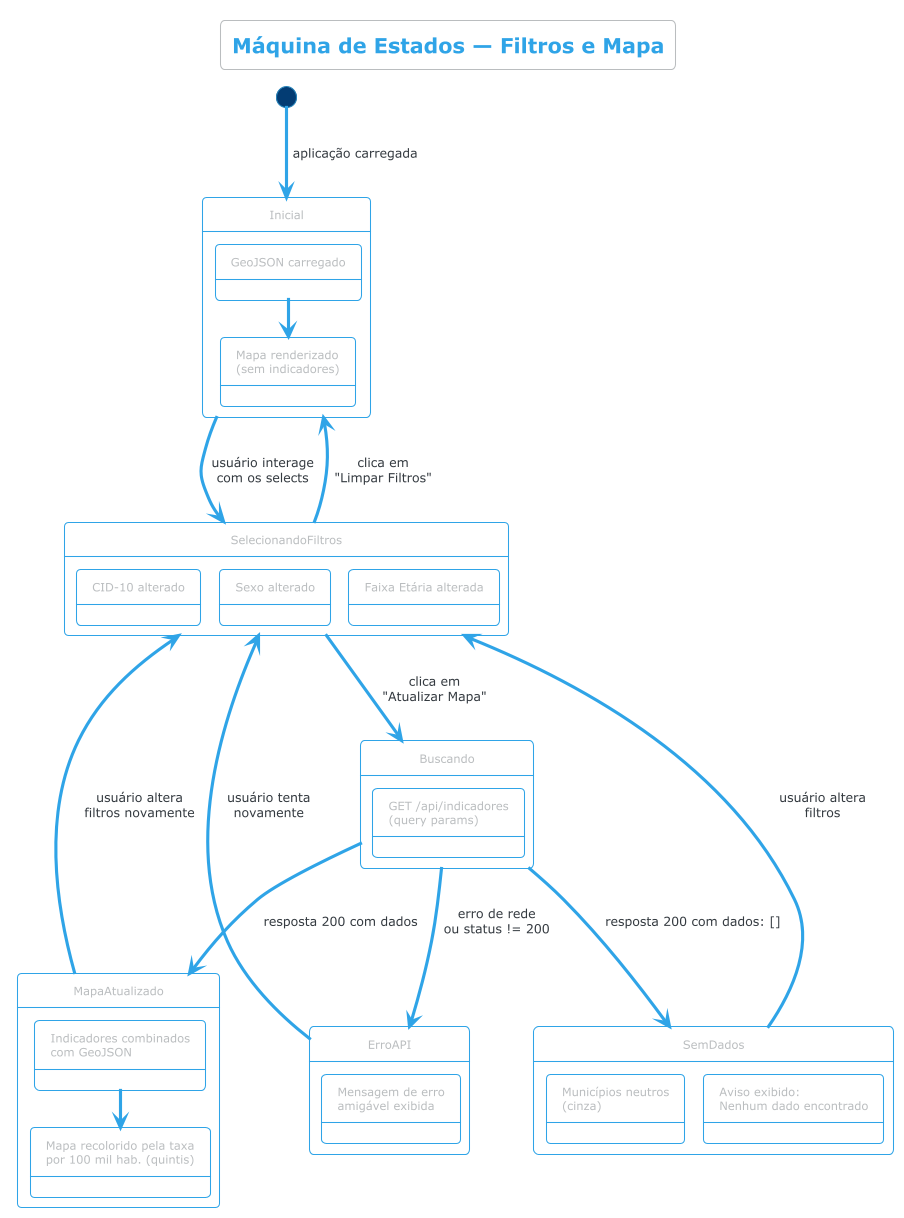

The diagram above was rendered by PlantUML. Its source (embedded in the PNG):
@startuml estado_filtros
!theme cerulean-outline
title Máquina de Estados — Filtros e Mapa

[*] --> Inicial : aplicação carregada

state Inicial {
  state "GeoJSON carregado" as GeoOk
  state "Mapa renderizado\n(sem indicadores)" as MapaVazio
  GeoOk --> MapaVazio
}

Inicial --> SelecionandoFiltros : usuário interage\ncom os selects

state SelecionandoFiltros {
  state "CID-10 alterado" as CID
  state "Sexo alterado" as Sexo
  state "Faixa Etária alterada" as FaixaEtaria
}

SelecionandoFiltros --> Buscando : clica em\n"Atualizar Mapa"

state Buscando {
  state "GET /api/indicadores\n(query params)" as Req
}

Buscando --> MapaAtualizado : resposta 200 com dados
Buscando --> SemDados : resposta 200 com dados: []
Buscando --> ErroAPI : erro de rede\nou status != 200

state MapaAtualizado {
  state "Indicadores combinados\ncom GeoJSON" as Combinados
  state "Mapa recolorido pela taxa\npor 100 mil hab. (quintis)" as Recolorido
  Combinados --> Recolorido
}

MapaAtualizado --> SelecionandoFiltros : usuário altera\nfiltros novamente

state SemDados {
  state "Municípios neutros\n(cinza)" as Neutros
  state "Aviso exibido:\nNenhum dado encontrado" as Aviso
}

state ErroAPI {
  state "Mensagem de erro\namigável exibida" as ErroMsg
}

SemDados --> SelecionandoFiltros : usuário altera\nfiltros
ErroAPI --> SelecionandoFiltros : usuário tenta\nnovamente

SelecionandoFiltros --> Inicial : clica em\n"Limpar Filtros"

@enduml